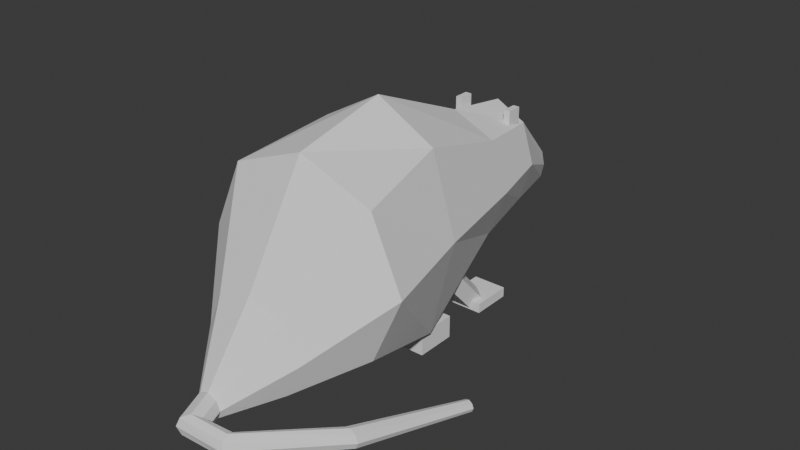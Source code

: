 # Source: rat.blend  (saved by Blender 4.1.24; exported with 4.5.12 LTS)
import bpy
from mathutils import Matrix  # noqa: F401  (used for matrix-valued properties, if any)

bpy.ops.wm.read_factory_settings(use_empty=True)
scene = bpy.context.scene
scene.name = 'Scene'

# ---- collections
col_collection = bpy.data.collections.new('Collection'); scene.collection.children.link(col_collection)

# ---- world
world_world = bpy.data.worlds.new('World'); scene.world = world_world
world_world.use_nodes = True; world_world.node_tree.nodes.clear()
_N = world_world.node_tree.nodes; _L = world_world.node_tree.links
n0 = _N.new('ShaderNodeOutputWorld'); n0.name = 'World Output'; n0.location = (300, 300)
n1 = _N.new('ShaderNodeBackground'); n1.name = 'Background'; n1.location = (10, 300)
n1.inputs[0].default_value = (0.05088, 0.05088, 0.05088, 1.0)
_L.new(n1.outputs[0], n0.inputs[0])
n0.is_active_output = True
world_world.color = (0.05088, 0.05088, 0.05088)
world_world.use_sun_shadow = False
world_world.sun_shadow_jitter_overblur = 0.0

# ---- meshes
me_circle = bpy.data.meshes.new('Circle')
me_circle.from_pydata([(9.44e-09, -2.828e-08, 1.316), (-0.3403, -2e-08, 1.127), (-0.4812, 0.0, 0.6694), (-0.3403, 2e-08, 0.09562), (9.44e-09, 2.828e-08, 0.02251), (0.3403, 2e-08, 0.09562), (0.4812, 0.0, 0.6694), (0.3403, -2e-08, 1.127), (8.134e-09, -0.5447, 1.193), (-0.4257, -0.5447, 1.03), (-0.6021, -0.5447, 0.6366), (-0.4257, -0.5447, 0.2432), (8.134e-09, -0.5447, 0.0802), (0.4257, -0.5447, 0.2432), (0.6021, -0.5447, 0.6366), (0.4257, -0.5447, 1.03), (-1.05e-08, -0.9057, 0.6066), (-0.208, -0.9057, 0.5269), (-0.2942, -0.9057, 0.3347), (-0.208, -0.9057, 0.1425), (-1.05e-08, -0.9057, 0.06286), (0.208, -0.9057, 0.1425), (0.2942, -0.9057, 0.3347), (0.208, -0.9057, 0.5269), (-1.192e-08, -1.194, 0.2273), (-0.05343, -1.194, 0.2069), (-0.07556, -1.194, 0.1575), (-0.05343, -1.194, 0.1081), (-1.192e-08, -1.194, 0.08768), (0.05343, -1.194, 0.1081), (0.07556, -1.194, 0.1575), (0.05343, -1.194, 0.2069), (0.6258, -0.9269, 0.1758), (0.6637, -0.9364, 0.1609), (0.6794, -0.9404, 0.1247), (0.6637, -0.9364, 0.08854), (0.6258, -0.9269, 0.07357), (0.5879, -0.9173, 0.08854), (0.5721, -0.9134, 0.1247), (0.5879, -0.9173, 0.1609), (0.7908, -0.2713, 0.03831), (0.8144, -0.2773, 0.02901), (0.8241, -0.2797, 0.006563), (0.8144, -0.2773, -0.01588), (0.7908, -0.2713, -0.02518), (0.7673, -0.2654, -0.01588), (0.7575, -0.263, 0.006563), (0.7673, -0.2654, 0.02901), (6.687e-09, 0.6169, 1.055), (-0.2498, 0.6169, 0.9423), (-0.3532, 0.6169, 0.6694), (-0.2498, 0.6169, 0.3965), (6.687e-09, 0.6169, 0.2835), (0.2498, 0.6169, 0.3965), (0.3532, 0.6169, 0.6694), (0.2498, 0.6169, 0.9423), (6.66e-09, 1.017, 0.9988), (-0.1761, 1.017, 0.9023), (-0.2491, 1.017, 0.6694), (-0.1761, 1.017, 0.4365), (6.66e-09, 1.017, 0.3401), (0.1761, 1.017, 0.4365), (0.2491, 1.017, 0.6694), (0.1761, 1.017, 0.9023), (6.16e-09, 1.45, 0.5788), (-0.03991, 1.45, 0.5458), (-0.05643, 1.45, 0.466), (-0.03991, 1.45, 0.3862), (6.16e-09, 1.45, 0.3531), (0.03991, 1.45, 0.3862), (0.05643, 1.45, 0.466), (0.03991, 1.45, 0.5458), (-0.1841, 0.8749, 0.9209), (-0.1841, 0.8749, 1.01), (-0.1841, 0.9639, 0.9209), (-0.1841, 0.9639, 1.01), (-0.1465, 0.8749, 0.9209), (-0.1465, 0.8749, 1.01), (-0.1465, 0.9639, 0.9209), (-0.1465, 0.9639, 1.01), (0.14, 0.8749, 0.9209), (0.14, 0.8749, 1.01), (0.14, 0.9639, 0.9209), (0.14, 0.9639, 1.01), (0.1775, 0.8749, 0.9209), (0.1775, 0.8749, 1.01), (0.1775, 0.9639, 0.9209), (0.1775, 0.9639, 1.01), (-0.2063, 0.6011, 0.04752), (-0.2063, 0.2859, 0.3888), (-0.1369, 0.5641, 0.0133), (-0.1369, 0.2488, 0.3546), (-0.1634, 0.5041, -0.04207), (-0.1634, 0.1889, 0.2992), (-0.2492, 0.5041, -0.04207), (-0.2492, 0.1889, 0.2992), (-0.2757, 0.5641, 0.0133), (-0.2757, 0.2488, 0.3546), (-0.1005, 0.7176, 0.02849), (-0.1005, 0.7176, -0.02849), (-0.1005, 0.4841, 0.02849), (-0.1005, 0.4841, -0.02849), (-0.2948, 0.7176, 0.02849), (-0.2948, 0.7176, -0.02849), (-0.2948, 0.4841, 0.02849), (-0.2948, 0.4841, -0.02849), (0.1931, 0.6011, 0.04752), (0.1931, 0.2859, 0.3888), (0.2626, 0.5641, 0.0133), (0.2626, 0.2488, 0.3546), (0.236, 0.5041, -0.04207), (0.236, 0.1889, 0.2992), (0.1502, 0.5041, -0.04207), (0.1502, 0.1889, 0.2992), (0.1237, 0.5641, 0.0133), (0.1237, 0.2488, 0.3546), (0.2989, 0.7176, 0.02849), (0.2989, 0.7176, -0.02849), (0.2989, 0.4841, 0.02849), (0.2989, 0.4841, -0.02849), (0.1047, 0.7176, 0.02849), (0.1047, 0.7176, -0.02849), (0.1047, 0.4841, 0.02849), (0.1047, 0.4841, -0.02849), (-0.1005, 0.2177, 0.07896), (-0.1005, 0.2177, -0.05084), (-0.1005, -0.01577, 0.07896), (-0.1005, -0.01577, -0.05084), (-0.2948, 0.2177, 0.07896), (-0.2948, 0.2177, -0.05084), (-0.2948, -0.01577, 0.07896), (-0.2948, -0.01577, -0.05084), (0.2989, 0.2177, 0.07896), (0.2989, 0.2177, -0.05084), (0.2989, -0.01577, 0.07896), (0.2989, -0.01577, -0.05084), (0.1047, 0.2177, 0.07896), (0.1047, 0.2177, -0.05084), (0.1047, -0.01577, 0.07896), (0.1047, -0.01577, -0.05084), (0.09661, -1.311, 0.1052), (0.05693, -1.344, 0.0856), (0.01725, -1.376, 0.1052), (0.0008128, -1.39, 0.1527), (0.01725, -1.376, 0.2001), (0.05693, -1.344, 0.2197), (0.09661, -1.311, 0.2001), (0.113, -1.298, 0.1527), (0.2592, -1.287, 0.09955), (0.2797, -1.361, 0.09955), (0.2797, -1.361, 0.1867), (0.255, -1.272, 0.1431), (0.2695, -1.324, 0.0815), (0.284, -1.377, 0.1431), (0.2695, -1.324, 0.2048), (0.2592, -1.287, 0.1867)], [], [(1, 0, 48, 49), (11, 12, 20, 19), (3, 4, 12, 11), (1, 2, 10, 9), (6, 7, 15, 14), (4, 5, 13, 12), (2, 3, 11, 10), (0, 1, 9, 8), (7, 0, 8, 15), (5, 6, 14, 13), (23, 16, 24, 31), (9, 10, 18, 17), (14, 15, 23, 22), (12, 13, 21, 20), (10, 11, 19, 18), (8, 9, 17, 16), (15, 8, 16, 23), (13, 14, 22, 21), (152, 148, 37, 36), (21, 22, 30, 29), (19, 20, 28, 27), (17, 18, 26, 25), (22, 23, 31, 30), (20, 21, 29, 28), (18, 19, 27, 26), (16, 17, 25, 24), (38, 39, 47, 46), (153, 149, 35, 34), (154, 150, 33, 32), (155, 154, 32, 39), (148, 151, 38, 37), (149, 152, 36, 35), (150, 153, 34, 33), (151, 155, 39, 38), (41, 42, 43, 44, 45, 46, 47, 40), (36, 37, 45, 44), (34, 35, 43, 42), (32, 33, 41, 40), (39, 32, 40, 47), (37, 38, 46, 45), (35, 36, 44, 43), (33, 34, 42, 41), (49, 48, 56, 57), (0, 7, 55, 48), (6, 5, 53, 54), (4, 3, 51, 52), (2, 1, 49, 50), (7, 6, 54, 55), (5, 4, 52, 53), (3, 2, 50, 51), (63, 62, 70, 71), (48, 55, 63, 56), (54, 53, 61, 62), (52, 51, 59, 60), (50, 49, 57, 58), (55, 54, 62, 63), (53, 52, 60, 61), (51, 50, 58, 59), (65, 64, 71, 70, 69, 68, 67, 66), (61, 60, 68, 69), (59, 58, 66, 67), (57, 56, 64, 65), (56, 63, 71, 64), (62, 61, 69, 70), (60, 59, 67, 68), (58, 57, 65, 66), (72, 73, 75, 74), (74, 75, 79, 78), (78, 79, 77, 76), (76, 77, 73, 72), (74, 78, 76, 72), (79, 75, 73, 77), (80, 81, 83, 82), (82, 83, 87, 86), (86, 87, 85, 84), (84, 85, 81, 80), (82, 86, 84, 80), (87, 83, 81, 85), (88, 89, 91, 90), (90, 91, 93, 92), (92, 93, 95, 94), (91, 89, 97, 95, 93), (94, 95, 97, 96), (96, 97, 89, 88), (88, 90, 92, 94, 96), (98, 99, 101, 100), (100, 101, 105, 104), (104, 105, 103, 102), (102, 103, 99, 98), (100, 104, 102, 98), (105, 101, 99, 103), (106, 107, 109, 108), (108, 109, 111, 110), (110, 111, 113, 112), (109, 107, 115, 113, 111), (112, 113, 115, 114), (114, 115, 107, 106), (106, 108, 110, 112, 114), (116, 117, 119, 118), (118, 119, 123, 122), (122, 123, 121, 120), (120, 121, 117, 116), (118, 122, 120, 116), (123, 119, 117, 121), (124, 125, 127, 126), (126, 127, 131, 130), (130, 131, 129, 128), (128, 129, 125, 124), (126, 130, 128, 124), (131, 127, 125, 129), (132, 133, 135, 134), (134, 135, 139, 138), (138, 139, 137, 136), (136, 137, 133, 132), (134, 138, 136, 132), (139, 135, 133, 137), (30, 31, 146, 147), (25, 26, 143, 144), (27, 28, 141, 142), (29, 30, 147, 140), (31, 24, 145, 146), (24, 25, 144, 145), (26, 27, 142, 143), (28, 29, 140, 141), (147, 146, 155, 151), (144, 143, 153, 150), (142, 141, 152, 149), (140, 147, 151, 148), (146, 145, 154, 155), (145, 144, 150, 154), (143, 142, 149, 153), (141, 140, 148, 152)])
_uv = me_circle.uv_layers.new(name='UVMap')
_uv.uv.foreach_set('vector', [0.0, 0.0, 0.0, 0.0, 0.0, 0.0, 0.0, 0.0, 0.0, 0.0, 0.0, 0.0, 0.0, 0.0, 0.0, 0.0, 0.0, 0.0, 0.0, 0.0, 0.0, 0.0, 0.0, 0.0, 0.0, 0.0, 0.0, 0.0, 0.0, 0.0, 0.0, 0.0, 0.0, 0.0, 0.0, 0.0, 0.0, 0.0, 0.0, 0.0, 0.0, 0.0, 0.0, 0.0, 0.0, 0.0, 0.0, 0.0, 0.0, 0.0, 0.0, 0.0, 0.0, 0.0, 0.0, 0.0, 0.0, 0.0, 0.0, 0.0, 0.0, 0.0, 0.0, 0.0, 0.0, 0.0, 0.0, 0.0, 0.0, 0.0, 0.0, 0.0, 0.0, 0.0, 0.0, 0.0, 0.0, 0.0, 0.0, 0.0, 0.0, 0.0, 0.0, 0.0, 0.0, 0.0, 0.0, 0.0, 0.0, 0.0, 0.0, 0.0, 0.0, 0.0, 0.0, 0.0, 0.0, 0.0, 0.0, 0.0, 0.0, 0.0, 0.0, 0.0, 0.0, 0.0, 0.0, 0.0, 0.0, 0.0, 0.0, 0.0, 0.0, 0.0, 0.0, 0.0, 0.0, 0.0, 0.0, 0.0, 0.0, 0.0, 0.0, 0.0, 0.0, 0.0, 0.0, 0.0, 0.0, 0.0, 0.0, 0.0, 0.0, 0.0, 0.0, 0.0, 0.0, 0.0, 0.0, 0.0, 0.0, 0.0, 0.0, 0.0, 0.0, 0.0, 0.0, 0.0, 0.0, 0.0, 0.0, 0.0, 0.0, 0.0, 0.0, 0.0, 0.0, 0.0, 0.0, 0.0, 0.0, 0.0, 0.0, 0.0, 0.0, 0.0, 0.0, 0.0, 0.0, 0.0, 0.0, 0.0, 0.0, 0.0, 0.0, 0.0, 0.0, 0.0, 0.0, 0.0, 0.0, 0.0, 0.0, 0.0, 0.0, 0.0, 0.0, 0.0, 0.0, 0.0, 0.0, 0.0, 0.0, 0.0, 0.0, 0.0, 0.0, 0.0, 0.0, 0.0, 0.0, 0.0, 0.0, 0.0, 0.0, 0.0, 0.0, 0.0, 0.0, 0.0, 0.0, 0.0, 0.0, 0.0, 0.0, 0.0, 0.0, 0.0, 0.0, 0.0, 0.0, 0.0, 0.0, 0.0, 0.0, 0.0, 0.0, 0.0, 0.0, 0.0, 0.0, 0.0, 0.0, 0.0, 0.0, 0.0, 0.0, 0.0, 0.0, 0.0, 0.0, 0.0, 0.0, 0.0, 0.0, 0.0, 0.0, 0.0, 0.0, 0.0, 0.0, 0.0, 0.0, 0.0, 0.0, 0.0, 0.0, 0.0, 0.0, 0.0, 0.0, 0.0, 0.0, 0.0, 0.0, 0.0, 0.0, 0.0, 0.0, 0.0, 0.0, 0.0, 0.0, 0.0, 0.0, 0.0, 0.0, 0.0, 0.0, 0.0, 0.0, 0.0, 0.0, 0.0, 0.0, 0.0, 0.0, 0.0, 0.0, 0.0, 0.0, 0.0, 0.0, 0.0, 0.0, 0.0, 0.0, 0.0, 0.0, 0.0, 0.0, 0.0, 0.0, 0.0, 0.0, 0.0, 0.0, 0.0, 0.0, 0.0, 0.0, 0.0, 0.0, 0.0, 0.0, 0.0, 0.0, 0.0, 0.0, 0.0, 0.0, 0.0, 0.0, 0.0, 0.0, 0.0, 0.0, 0.0, 0.0, 0.0, 0.0, 0.0, 0.0, 0.0, 0.0, 0.0, 0.0, 0.0, 0.0, 0.0, 0.0, 0.0, 0.0, 0.0, 0.0, 0.0, 0.0, 0.0, 0.0, 0.0, 0.0, 0.0, 0.0, 0.0, 0.0, 0.0, 0.0, 0.0, 0.0, 0.0, 0.0, 0.0, 0.0, 0.0, 0.0, 0.0, 0.0, 0.0, 0.0, 0.0, 0.0, 0.0, 0.0, 0.0, 0.0, 0.0, 0.0, 0.0, 0.0, 0.0, 0.0, 0.0, 0.0, 0.0, 0.0, 0.0, 0.0, 0.0, 0.0, 0.0, 0.0, 0.0, 0.0, 0.0, 0.0, 0.0, 0.0, 0.0, 0.0, 0.0, 0.0, 0.0, 0.0, 0.0, 0.0, 0.0, 0.0, 0.0, 0.0, 0.0, 0.0, 0.0, 0.0, 0.0, 0.0, 0.0, 0.0, 0.0, 0.0, 0.0, 0.0, 0.0, 0.0, 0.0, 0.0, 0.0, 0.0, 0.0, 0.0, 0.0, 0.0, 0.0, 0.0, 0.0, 0.0, 0.0, 0.0, 0.0, 0.0, 0.0, 0.0, 0.0, 0.0, 0.0, 0.0, 0.0, 0.0, 0.0, 0.0, 0.0, 0.0, 0.0, 0.0, 0.0, 0.0, 0.0, 0.0, 0.0, 0.0, 0.0, 0.0, 0.0, 0.0, 0.0, 0.0, 0.0, 0.0, 0.0, 0.0, 0.0, 0.0, 0.0, 0.0, 0.0, 0.0, 0.0, 0.0, 0.0, 0.0, 0.0, 0.0, 0.0, 0.0, 0.0, 0.0, 0.0, 0.0, 0.0, 0.0, 0.0, 0.0, 0.0, 0.0, 0.0, 0.0, 0.0, 0.0, 0.0, 0.0, 0.0, 0.0, 0.0, 0.0, 0.0, 0.0, 0.0, 0.0, 0.0, 0.0, 0.0, 0.0, 0.0, 0.0, 0.0, 0.0, 0.0, 0.0, 0.0, 0.0, 0.0, 0.0, 0.0, 0.0, 0.0, 0.0, 0.0, 0.0, 0.0, 0.0, 0.0, 0.0, 0.0, 0.0, 0.0, 0.0, 0.0, 0.0, 0.0, 0.0, 0.0, 0.0, 0.0, 0.0, 0.0, 0.375, 0.0, 0.625, 0.0, 0.625, 0.25, 0.375, 0.25, 0.375, 0.25, 0.625, 0.25, 0.625, 0.5, 0.375, 0.5, 0.375, 0.5, 0.625, 0.5, 0.625, 0.75, 0.375, 0.75, 0.375, 0.75, 0.625, 0.75, 0.625, 1.0, 0.375, 1.0, 0.125, 0.5, 0.375, 0.5, 0.375, 0.75, 0.125, 0.75, 0.625, 0.5, 0.875, 0.5, 0.875, 0.75, 0.625, 0.75, 0.375, 0.0, 0.625, 0.0, 0.625, 0.25, 0.375, 0.25, 0.375, 0.25, 0.625, 0.25, 0.625, 0.5, 0.375, 0.5, 0.375, 0.5, 0.625, 0.5, 0.625, 0.75, 0.375, 0.75, 0.375, 0.75, 0.625, 0.75, 0.625, 1.0, 0.375, 1.0, 0.125, 0.5, 0.375, 0.5, 0.375, 0.75, 0.125, 0.75, 0.625, 0.5, 0.875, 0.5, 0.875, 0.75, 0.625, 0.75, 1.0, 0.5, 1.0, 1.0, 0.8, 1.0, 0.8, 0.5, 0.8, 0.5, 0.8, 1.0, 0.6, 1.0, 0.6, 0.5, 0.6, 0.5, 0.6, 1.0, 0.4, 1.0, 0.4, 0.5, 0.4783, 0.3242, 0.25, 0.49, 0.02175, 0.3242, 0.1089, 0.05584, 0.3911, 0.05584, 0.4, 0.5, 0.4, 1.0, 0.2, 1.0, 0.2, 0.5, 0.2, 0.5, 0.2, 1.0, 2.98e-08, 1.0, 2.98e-08, 0.5, 0.75, 0.49, 0.9783, 0.3242, 0.8911, 0.05584, 0.6089, 0.05584, 0.5217, 0.3242, 0.375, 0.0, 0.625, 0.0, 0.625, 0.25, 0.375, 0.25, 0.375, 0.25, 0.625, 0.25, 0.625, 0.5, 0.375, 0.5, 0.375, 0.5, 0.625, 0.5, 0.625, 0.75, 0.375, 0.75, 0.375, 0.75, 0.625, 0.75, 0.625, 1.0, 0.375, 1.0, 0.125, 0.5, 0.375, 0.5, 0.375, 0.75, 0.125, 0.75, 0.625, 0.5, 0.875, 0.5, 0.875, 0.75, 0.625, 0.75, 1.0, 0.5, 1.0, 1.0, 0.8, 1.0, 0.8, 0.5, 0.8, 0.5, 0.8, 1.0, 0.6, 1.0, 0.6, 0.5, 0.6, 0.5, 0.6, 1.0, 0.4, 1.0, 0.4, 0.5, 0.4783, 0.3242, 0.25, 0.49, 0.02175, 0.3242, 0.1089, 0.05584, 0.3911, 0.05584, 0.4, 0.5, 0.4, 1.0, 0.2, 1.0, 0.2, 0.5, 0.2, 0.5, 0.2, 1.0, 2.98e-08, 1.0, 2.98e-08, 0.5, 0.75, 0.49, 0.9783, 0.3242, 0.8911, 0.05584, 0.6089, 0.05584, 0.5217, 0.3242, 0.375, 0.0, 0.625, 0.0, 0.625, 0.25, 0.375, 0.25, 0.375, 0.25, 0.625, 0.25, 0.625, 0.5, 0.375, 0.5, 0.375, 0.5, 0.625, 0.5, 0.625, 0.75, 0.375, 0.75, 0.375, 0.75, 0.625, 0.75, 0.625, 1.0, 0.375, 1.0, 0.125, 0.5, 0.375, 0.5, 0.375, 0.75, 0.125, 0.75, 0.625, 0.5, 0.875, 0.5, 0.875, 0.75, 0.625, 0.75, 0.375, 0.0, 0.625, 0.0, 0.625, 0.25, 0.375, 0.25, 0.375, 0.25, 0.625, 0.25, 0.625, 0.5, 0.375, 0.5, 0.375, 0.5, 0.625, 0.5, 0.625, 0.75, 0.375, 0.75, 0.375, 0.75, 0.625, 0.75, 0.625, 1.0, 0.375, 1.0, 0.125, 0.5, 0.375, 0.5, 0.375, 0.75, 0.125, 0.75, 0.625, 0.5, 0.875, 0.5, 0.875, 0.75, 0.625, 0.75, 0.375, 0.0, 0.625, 0.0, 0.625, 0.25, 0.375, 0.25, 0.375, 0.25, 0.625, 0.25, 0.625, 0.5, 0.375, 0.5, 0.375, 0.5, 0.625, 0.5, 0.625, 0.75, 0.375, 0.75, 0.375, 0.75, 0.625, 0.75, 0.625, 1.0, 0.375, 1.0, 0.125, 0.5, 0.375, 0.5, 0.375, 0.75, 0.125, 0.75, 0.625, 0.5, 0.875, 0.5, 0.875, 0.75, 0.625, 0.75, 0.0, 0.0, 0.0, 0.0, 0.0, 0.0, 0.0, 0.0, 0.0, 0.0, 0.0, 0.0, 0.0, 0.0, 0.0, 0.0, 0.0, 0.0, 0.0, 0.0, 0.0, 0.0, 0.0, 0.0, 0.0, 0.0, 0.0, 0.0, 0.0, 0.0, 0.0, 0.0, 0.0, 0.0, 0.0, 0.0, 0.0, 0.0, 0.0, 0.0, 0.0, 0.0, 0.0, 0.0, 0.0, 0.0, 0.0, 0.0, 0.0, 0.0, 0.0, 0.0, 0.0, 0.0, 0.0, 0.0, 0.0, 0.0, 0.0, 0.0, 0.0, 0.0, 0.0, 0.0, 0.0, 0.0, 0.0, 0.0, 0.0, 0.0, 0.0, 0.0, 0.0, 0.0, 0.0, 0.0, 0.0, 0.0, 0.0, 0.0, 0.0, 0.0, 0.0, 0.0, 0.0, 0.0, 0.0, 0.0, 0.0, 0.0, 0.0, 0.0, 0.0, 0.0, 0.0, 0.0, 0.0, 0.0, 0.0, 0.0, 0.0, 0.0, 0.0, 0.0, 0.0, 0.0, 0.0, 0.0, 0.0, 0.0, 0.0, 0.0, 0.0, 0.0, 0.0, 0.0, 0.0, 0.0, 0.0, 0.0, 0.0, 0.0, 0.0, 0.0, 0.0, 0.0, 0.0, 0.0])
me_circle.update()

# ---- objects
ob_rat = bpy.data.objects.new('Rat', me_circle)

# ---- transforms, parenting, visibility, modifiers, constraints
ob_rat.location = (0.0, 0.0, 0.0)

# ---- collection membership
col_collection.objects.link(ob_rat)

# ---- scene / render settings (as saved in the file)
scene.frame_start = 1; scene.frame_end = 250; scene.frame_set(22)
scene.render.engine = 'BLENDER_EEVEE_NEXT'
scene.cycles.sampling_pattern = 'TABULATED_SOBOL'
scene.eevee.ray_tracing_options.trace_max_roughness = 0.0
bpy.context.view_layer.update()

# ---- added for rendering (the .blend has no active camera and no usable light): camera, sun
cam_auto = bpy.data.cameras.new('AutoCamera')
cam_auto.lens = 50.0
cam_auto.sensor_width = 36.0
cam_auto.clip_end = 1000.0
ob_auto_camera = bpy.data.objects.new('AutoCamera', cam_auto)
scene.collection.objects.link(ob_auto_camera)
ob_auto_camera.location = (3.31205, -3.81088, 3.19357)
ob_auto_camera.rotation_euler = (1.09748, -7.21219e-08, 0.694738)
scene.camera = ob_auto_camera
light_auto_sun = bpy.data.lights.new('AutoSun', 'SUN')
light_auto_sun.energy = 3.0
light_auto_sun.angle = 0.0523599
ob_auto_sun = bpy.data.objects.new('AutoSun', light_auto_sun)
scene.collection.objects.link(ob_auto_sun)
ob_auto_sun.rotation_euler = (0.872665, 0.174533, 0.523599)
bpy.context.view_layer.update()
